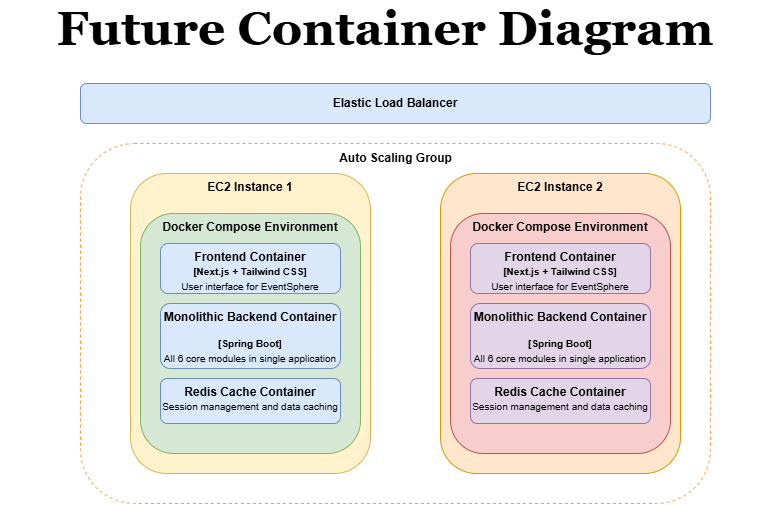

The diagram above was exported from draw.io. Its source (the exported page's mxGraphModel, read from the mxfile embedded in the PNG):
<mxGraphModel dx="-93" dy="2000" grid="1" gridSize="10" guides="1" tooltips="1" connect="1" arrows="1" fold="1" page="1" pageScale="1" pageWidth="850" pageHeight="1100" math="0" shadow="0">
  <root>
    <mxCell id="0" />
    <mxCell id="1" parent="0" />
    <mxCell id="jTqhp_r6OrrhEk9Nq6bj-18" value="" style="rounded=1;whiteSpace=wrap;html=1;fillColor=none;dashed=1;strokeColor=#FF9933;" vertex="1" parent="1">
      <mxGeometry x="970" y="-870" width="630" height="360" as="geometry" />
    </mxCell>
    <mxCell id="jTqhp_r6OrrhEk9Nq6bj-3" value="Elastic Load Balancer" style="rounded=1;whiteSpace=wrap;html=1;fillColor=#dae8fc;strokeColor=#6c8ebf;fontStyle=1" vertex="1" parent="1">
      <mxGeometry x="970" y="-930" width="630" height="40" as="geometry" />
    </mxCell>
    <mxCell id="jTqhp_r6OrrhEk9Nq6bj-4" value="&lt;b&gt;EC2 Instance 1&lt;/b&gt;" style="rounded=1;whiteSpace=wrap;html=1;verticalAlign=top;fillColor=#fff2cc;strokeColor=#d6b656;" vertex="1" parent="1">
      <mxGeometry x="1020" y="-840" width="240" height="300" as="geometry" />
    </mxCell>
    <mxCell id="jTqhp_r6OrrhEk9Nq6bj-5" value="&lt;b&gt;Docker Compose Environment&lt;/b&gt;" style="rounded=1;whiteSpace=wrap;html=1;verticalAlign=top;fillColor=#d5e8d4;strokeColor=#82b366;" vertex="1" parent="1">
      <mxGeometry x="1030" y="-800" width="220" height="240" as="geometry" />
    </mxCell>
    <mxCell id="jTqhp_r6OrrhEk9Nq6bj-6" value="&lt;b&gt;Frontend Container&lt;/b&gt;&lt;div&gt;&lt;font style=&quot;font-size: 10px;&quot;&gt;&lt;b&gt;[Next.js + Tailwind CSS]&lt;/b&gt;&lt;/font&gt;&lt;/div&gt;&lt;div&gt;&lt;font style=&quot;font-size: 10px;&quot;&gt;User interface for EventSphere&lt;/font&gt;&lt;/div&gt;" style="rounded=1;whiteSpace=wrap;html=1;verticalAlign=top;fillColor=#dae8fc;strokeColor=#6c8ebf;" vertex="1" parent="1">
      <mxGeometry x="1050" y="-770" width="180" height="50" as="geometry" />
    </mxCell>
    <mxCell id="jTqhp_r6OrrhEk9Nq6bj-7" value="&lt;b&gt;Monolithic Backend Container&lt;/b&gt;&lt;p&gt;&lt;font style=&quot;font-size: 10px;&quot;&gt;&lt;b&gt;[Spring Boot]&lt;br&gt;&lt;/b&gt;&lt;/font&gt;&lt;font style=&quot;font-size: 10px;&quot;&gt;All 6 core modules in single application&lt;/font&gt;&lt;/p&gt;" style="rounded=1;whiteSpace=wrap;html=1;verticalAlign=top;fillColor=#dae8fc;strokeColor=#6c8ebf;" vertex="1" parent="1">
      <mxGeometry x="1050" y="-710" width="180" height="65" as="geometry" />
    </mxCell>
    <mxCell id="jTqhp_r6OrrhEk9Nq6bj-8" value="&lt;b&gt;Redis Cache Container&lt;/b&gt;&lt;div&gt;&lt;font style=&quot;font-size: 10px;&quot;&gt;Session management and data caching&lt;/font&gt;&lt;/div&gt;" style="rounded=1;whiteSpace=wrap;html=1;verticalAlign=top;fillColor=#dae8fc;strokeColor=#6c8ebf;" vertex="1" parent="1">
      <mxGeometry x="1050" y="-635" width="180" height="45" as="geometry" />
    </mxCell>
    <mxCell id="jTqhp_r6OrrhEk9Nq6bj-13" value="&lt;b&gt;EC2 Instance 2&lt;/b&gt;" style="rounded=1;whiteSpace=wrap;html=1;verticalAlign=top;fillColor=#ffe6cc;strokeColor=#d79b00;" vertex="1" parent="1">
      <mxGeometry x="1330" y="-840" width="240" height="300" as="geometry" />
    </mxCell>
    <mxCell id="jTqhp_r6OrrhEk9Nq6bj-14" value="&lt;b&gt;Docker Compose Environment&lt;/b&gt;" style="rounded=1;whiteSpace=wrap;html=1;verticalAlign=top;fillColor=#f8cecc;strokeColor=#b85450;" vertex="1" parent="1">
      <mxGeometry x="1340" y="-800" width="220" height="240" as="geometry" />
    </mxCell>
    <mxCell id="jTqhp_r6OrrhEk9Nq6bj-15" value="&lt;b&gt;Frontend Container&lt;/b&gt;&lt;div&gt;&lt;font style=&quot;font-size: 10px;&quot;&gt;&lt;b&gt;[Next.js + Tailwind CSS]&lt;/b&gt;&lt;/font&gt;&lt;/div&gt;&lt;div&gt;&lt;font style=&quot;font-size: 10px;&quot;&gt;User interface for EventSphere&lt;/font&gt;&lt;/div&gt;" style="rounded=1;whiteSpace=wrap;html=1;verticalAlign=top;fillColor=#e1d5e7;strokeColor=#9673a6;" vertex="1" parent="1">
      <mxGeometry x="1360" y="-770" width="180" height="50" as="geometry" />
    </mxCell>
    <mxCell id="jTqhp_r6OrrhEk9Nq6bj-16" value="&lt;b&gt;Monolithic Backend Container&lt;/b&gt;&lt;p&gt;&lt;font style=&quot;font-size: 10px;&quot;&gt;&lt;b&gt;[Spring Boot]&lt;/b&gt;&lt;br&gt;&lt;/font&gt;&lt;font style=&quot;font-size: 10px;&quot;&gt;All 6 core modules in single application&lt;/font&gt;&lt;/p&gt;" style="rounded=1;whiteSpace=wrap;html=1;verticalAlign=top;fillColor=#e1d5e7;strokeColor=#9673a6;" vertex="1" parent="1">
      <mxGeometry x="1360" y="-710" width="180" height="65" as="geometry" />
    </mxCell>
    <mxCell id="jTqhp_r6OrrhEk9Nq6bj-17" value="&lt;b&gt;Redis Cache Container&lt;/b&gt;&lt;div&gt;&lt;font style=&quot;font-size: 10px;&quot;&gt;Session management and data caching&lt;/font&gt;&lt;/div&gt;" style="rounded=1;whiteSpace=wrap;html=1;verticalAlign=top;fillColor=#e1d5e7;strokeColor=#9673a6;" vertex="1" parent="1">
      <mxGeometry x="1360" y="-635" width="180" height="45" as="geometry" />
    </mxCell>
    <mxCell id="jTqhp_r6OrrhEk9Nq6bj-19" value="Auto Scaling Group" style="text;html=1;align=center;verticalAlign=middle;whiteSpace=wrap;rounded=0;fontStyle=1" vertex="1" parent="1">
      <mxGeometry x="1217.5" y="-870" width="135" height="30" as="geometry" />
    </mxCell>
    <mxCell id="OWz1AjMAURmAvoOL2LQy-1" value="&lt;b style=&quot;&quot;&gt;&lt;font style=&quot;font-size: 48px;&quot; face=&quot;Georgia&quot;&gt;Future Container Diagram&lt;/font&gt;&lt;/b&gt;" style="text;html=1;align=center;verticalAlign=middle;whiteSpace=wrap;rounded=0;" vertex="1" parent="1">
      <mxGeometry x="890" y="-1000" width="770" height="30" as="geometry" />
    </mxCell>
  </root>
</mxGraphModel>